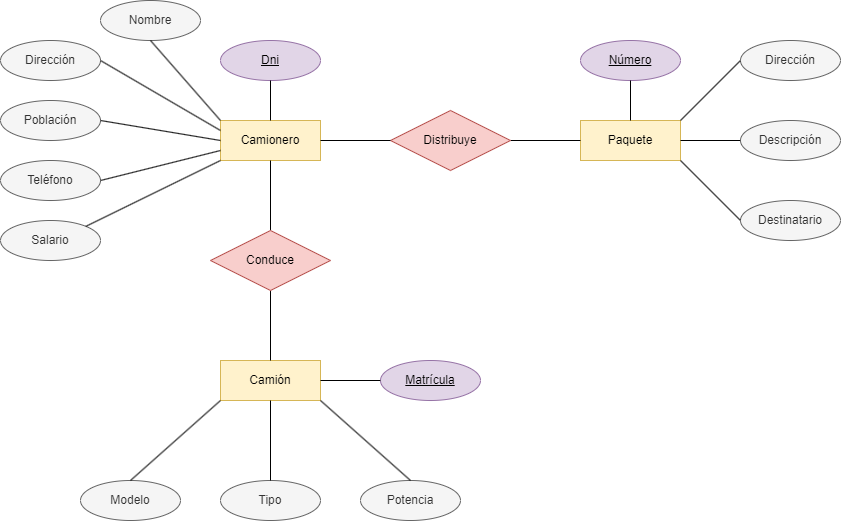

The diagram above was exported from draw.io. Its source (the exported page's mxGraphModel, read from the mxfile embedded in the PNG):
<mxGraphModel dx="2247" dy="849" grid="1" gridSize="10" guides="1" tooltips="1" connect="1" arrows="1" fold="1" page="1" pageScale="1" pageWidth="827" pageHeight="1169" math="0" shadow="0">
  <root>
    <mxCell id="0" />
    <mxCell id="1" parent="0" />
    <mxCell id="ReBZRMOoSH_v3E4CVmXt-1" value="Camionero" style="whiteSpace=wrap;html=1;align=center;fillColor=#fff2cc;strokeColor=#d6b656;" parent="1" vertex="1">
      <mxGeometry x="-1033" y="360" width="100" height="40" as="geometry" />
    </mxCell>
    <mxCell id="ReBZRMOoSH_v3E4CVmXt-2" value="Nombre" style="ellipse;whiteSpace=wrap;html=1;align=center;fillColor=#f5f5f5;strokeColor=#666666;fontColor=#333333;" parent="1" vertex="1">
      <mxGeometry x="-1153" y="240" width="100" height="40" as="geometry" />
    </mxCell>
    <mxCell id="ReBZRMOoSH_v3E4CVmXt-3" value="Dni" style="ellipse;whiteSpace=wrap;html=1;align=center;fontStyle=4;fillColor=#e1d5e7;strokeColor=#9673a6;" parent="1" vertex="1">
      <mxGeometry x="-1033" y="280" width="100" height="40" as="geometry" />
    </mxCell>
    <mxCell id="ReBZRMOoSH_v3E4CVmXt-4" value="Teléfono" style="ellipse;whiteSpace=wrap;html=1;align=center;fillColor=#f5f5f5;strokeColor=#666666;fontColor=#333333;" parent="1" vertex="1">
      <mxGeometry x="-1253" y="400" width="100" height="40" as="geometry" />
    </mxCell>
    <mxCell id="ReBZRMOoSH_v3E4CVmXt-5" value="Dirección" style="ellipse;whiteSpace=wrap;html=1;align=center;fillColor=#f5f5f5;strokeColor=#666666;fontColor=#333333;" parent="1" vertex="1">
      <mxGeometry x="-1253" y="280" width="100" height="40" as="geometry" />
    </mxCell>
    <mxCell id="ReBZRMOoSH_v3E4CVmXt-6" value="Población" style="ellipse;whiteSpace=wrap;html=1;align=center;fillColor=#f5f5f5;strokeColor=#666666;fontColor=#333333;" parent="1" vertex="1">
      <mxGeometry x="-1253" y="340" width="100" height="40" as="geometry" />
    </mxCell>
    <mxCell id="ReBZRMOoSH_v3E4CVmXt-7" value="Salario" style="ellipse;whiteSpace=wrap;html=1;align=center;fillColor=#f5f5f5;strokeColor=#666666;fontColor=#333333;" parent="1" vertex="1">
      <mxGeometry x="-1253" y="460" width="100" height="40" as="geometry" />
    </mxCell>
    <mxCell id="ReBZRMOoSH_v3E4CVmXt-8" value="" style="endArrow=none;html=1;rounded=0;exitX=1;exitY=0;exitDx=0;exitDy=0;entryX=0;entryY=1;entryDx=0;entryDy=0;" parent="1" source="ReBZRMOoSH_v3E4CVmXt-7" target="ReBZRMOoSH_v3E4CVmXt-1" edge="1">
      <mxGeometry relative="1" as="geometry">
        <mxPoint x="-1003" y="480" as="sourcePoint" />
        <mxPoint x="-1033" y="410" as="targetPoint" />
      </mxGeometry>
    </mxCell>
    <mxCell id="ReBZRMOoSH_v3E4CVmXt-9" value="" style="endArrow=none;html=1;rounded=0;entryX=0;entryY=0.25;entryDx=0;entryDy=0;exitX=1;exitY=0.5;exitDx=0;exitDy=0;" parent="1" source="ReBZRMOoSH_v3E4CVmXt-5" target="ReBZRMOoSH_v3E4CVmXt-1" edge="1">
      <mxGeometry relative="1" as="geometry">
        <mxPoint x="-1057.6446609406726" y="495.85786437626894" as="sourcePoint" />
        <mxPoint x="-998" y="410" as="targetPoint" />
      </mxGeometry>
    </mxCell>
    <mxCell id="ReBZRMOoSH_v3E4CVmXt-10" value="" style="endArrow=none;html=1;rounded=0;entryX=1;entryY=0.5;entryDx=0;entryDy=0;exitX=0;exitY=0.75;exitDx=0;exitDy=0;" parent="1" source="ReBZRMOoSH_v3E4CVmXt-1" target="ReBZRMOoSH_v3E4CVmXt-4" edge="1">
      <mxGeometry relative="1" as="geometry">
        <mxPoint x="-1047.6446609406726" y="505.85786437626894" as="sourcePoint" />
        <mxPoint x="-988" y="420" as="targetPoint" />
      </mxGeometry>
    </mxCell>
    <mxCell id="ReBZRMOoSH_v3E4CVmXt-11" value="" style="endArrow=none;html=1;rounded=0;entryX=0.5;entryY=1;entryDx=0;entryDy=0;exitX=0.5;exitY=0;exitDx=0;exitDy=0;" parent="1" source="ReBZRMOoSH_v3E4CVmXt-1" target="ReBZRMOoSH_v3E4CVmXt-3" edge="1">
      <mxGeometry relative="1" as="geometry">
        <mxPoint x="-1037.6446609406726" y="515.8578643762689" as="sourcePoint" />
        <mxPoint x="-978" y="430" as="targetPoint" />
      </mxGeometry>
    </mxCell>
    <mxCell id="ReBZRMOoSH_v3E4CVmXt-12" value="" style="endArrow=none;html=1;rounded=0;entryX=0;entryY=0.5;entryDx=0;entryDy=0;exitX=1;exitY=0.5;exitDx=0;exitDy=0;" parent="1" source="ReBZRMOoSH_v3E4CVmXt-6" target="ReBZRMOoSH_v3E4CVmXt-1" edge="1">
      <mxGeometry relative="1" as="geometry">
        <mxPoint x="-1027.6446609406726" y="525.8578643762689" as="sourcePoint" />
        <mxPoint x="-968" y="440" as="targetPoint" />
      </mxGeometry>
    </mxCell>
    <mxCell id="ReBZRMOoSH_v3E4CVmXt-13" value="" style="endArrow=none;html=1;rounded=0;exitX=0.5;exitY=1;exitDx=0;exitDy=0;entryX=0;entryY=0;entryDx=0;entryDy=0;" parent="1" source="ReBZRMOoSH_v3E4CVmXt-2" target="ReBZRMOoSH_v3E4CVmXt-1" edge="1">
      <mxGeometry relative="1" as="geometry">
        <mxPoint x="-1143" y="310" as="sourcePoint" />
        <mxPoint x="-1023" y="340" as="targetPoint" />
      </mxGeometry>
    </mxCell>
    <mxCell id="ReBZRMOoSH_v3E4CVmXt-14" value="Paquete" style="whiteSpace=wrap;html=1;align=center;fillColor=#fff2cc;strokeColor=#d6b656;" parent="1" vertex="1">
      <mxGeometry x="-673" y="360" width="100" height="40" as="geometry" />
    </mxCell>
    <mxCell id="ReBZRMOoSH_v3E4CVmXt-37" style="edgeStyle=orthogonalEdgeStyle;rounded=0;orthogonalLoop=1;jettySize=auto;html=1;entryX=0;entryY=0.5;entryDx=0;entryDy=0;endArrow=none;endFill=0;" parent="1" source="ReBZRMOoSH_v3E4CVmXt-15" target="ReBZRMOoSH_v3E4CVmXt-14" edge="1">
      <mxGeometry relative="1" as="geometry" />
    </mxCell>
    <mxCell id="ReBZRMOoSH_v3E4CVmXt-15" value="Distribuye" style="shape=rhombus;perimeter=rhombusPerimeter;whiteSpace=wrap;html=1;align=center;fillColor=#f8cecc;strokeColor=#b85450;" parent="1" vertex="1">
      <mxGeometry x="-863" y="350" width="120" height="60" as="geometry" />
    </mxCell>
    <mxCell id="ReBZRMOoSH_v3E4CVmXt-16" value="Número" style="ellipse;whiteSpace=wrap;html=1;align=center;fontStyle=4;fillColor=#e1d5e7;strokeColor=#9673a6;" parent="1" vertex="1">
      <mxGeometry x="-673" y="280" width="100" height="40" as="geometry" />
    </mxCell>
    <mxCell id="ReBZRMOoSH_v3E4CVmXt-17" value="" style="endArrow=none;html=1;rounded=0;entryX=0.5;entryY=1;entryDx=0;entryDy=0;exitX=0.5;exitY=0;exitDx=0;exitDy=0;" parent="1" source="ReBZRMOoSH_v3E4CVmXt-14" target="ReBZRMOoSH_v3E4CVmXt-16" edge="1">
      <mxGeometry relative="1" as="geometry">
        <mxPoint x="-973" y="370" as="sourcePoint" />
        <mxPoint x="-973" y="330" as="targetPoint" />
      </mxGeometry>
    </mxCell>
    <mxCell id="ReBZRMOoSH_v3E4CVmXt-18" value="Dirección" style="ellipse;whiteSpace=wrap;html=1;align=center;fillColor=#f5f5f5;strokeColor=#666666;fontColor=#333333;" parent="1" vertex="1">
      <mxGeometry x="-513" y="280" width="100" height="40" as="geometry" />
    </mxCell>
    <mxCell id="ReBZRMOoSH_v3E4CVmXt-19" value="Destinatario" style="ellipse;whiteSpace=wrap;html=1;align=center;fillColor=#f5f5f5;strokeColor=#666666;fontColor=#333333;" parent="1" vertex="1">
      <mxGeometry x="-513" y="440" width="100" height="40" as="geometry" />
    </mxCell>
    <mxCell id="ReBZRMOoSH_v3E4CVmXt-20" value="Descripción" style="ellipse;whiteSpace=wrap;html=1;align=center;fillColor=#f5f5f5;strokeColor=#666666;fontColor=#333333;" parent="1" vertex="1">
      <mxGeometry x="-513" y="360" width="100" height="40" as="geometry" />
    </mxCell>
    <mxCell id="ReBZRMOoSH_v3E4CVmXt-21" value="" style="endArrow=none;html=1;rounded=0;exitX=1;exitY=1;exitDx=0;exitDy=0;entryX=0;entryY=0.5;entryDx=0;entryDy=0;" parent="1" source="ReBZRMOoSH_v3E4CVmXt-14" target="ReBZRMOoSH_v3E4CVmXt-19" edge="1">
      <mxGeometry relative="1" as="geometry">
        <mxPoint x="-583" y="590" as="sourcePoint" />
        <mxPoint x="-423" y="590" as="targetPoint" />
      </mxGeometry>
    </mxCell>
    <mxCell id="ReBZRMOoSH_v3E4CVmXt-22" value="" style="endArrow=none;html=1;rounded=0;exitX=0;exitY=0.5;exitDx=0;exitDy=0;entryX=1;entryY=0.5;entryDx=0;entryDy=0;" parent="1" source="ReBZRMOoSH_v3E4CVmXt-20" target="ReBZRMOoSH_v3E4CVmXt-14" edge="1">
      <mxGeometry relative="1" as="geometry">
        <mxPoint x="-563" y="410" as="sourcePoint" />
        <mxPoint x="-503" y="470" as="targetPoint" />
      </mxGeometry>
    </mxCell>
    <mxCell id="ReBZRMOoSH_v3E4CVmXt-23" value="" style="endArrow=none;html=1;rounded=0;exitX=0;exitY=0.5;exitDx=0;exitDy=0;entryX=1;entryY=0;entryDx=0;entryDy=0;" parent="1" source="ReBZRMOoSH_v3E4CVmXt-18" target="ReBZRMOoSH_v3E4CVmXt-14" edge="1">
      <mxGeometry relative="1" as="geometry">
        <mxPoint x="-553" y="420" as="sourcePoint" />
        <mxPoint x="-493" y="480" as="targetPoint" />
      </mxGeometry>
    </mxCell>
    <mxCell id="ReBZRMOoSH_v3E4CVmXt-24" value="Camión" style="whiteSpace=wrap;html=1;align=center;fillColor=#fff2cc;strokeColor=#d6b656;" parent="1" vertex="1">
      <mxGeometry x="-1033" y="600" width="100" height="40" as="geometry" />
    </mxCell>
    <mxCell id="ReBZRMOoSH_v3E4CVmXt-40" style="edgeStyle=orthogonalEdgeStyle;rounded=0;orthogonalLoop=1;jettySize=auto;html=1;entryX=0.5;entryY=0;entryDx=0;entryDy=0;endArrow=none;endFill=0;" parent="1" source="ReBZRMOoSH_v3E4CVmXt-25" target="ReBZRMOoSH_v3E4CVmXt-24" edge="1">
      <mxGeometry relative="1" as="geometry" />
    </mxCell>
    <mxCell id="ReBZRMOoSH_v3E4CVmXt-42" style="edgeStyle=orthogonalEdgeStyle;rounded=0;orthogonalLoop=1;jettySize=auto;html=1;entryX=0.5;entryY=1;entryDx=0;entryDy=0;endArrow=none;endFill=0;" parent="1" source="ReBZRMOoSH_v3E4CVmXt-25" target="ReBZRMOoSH_v3E4CVmXt-1" edge="1">
      <mxGeometry relative="1" as="geometry" />
    </mxCell>
    <mxCell id="ReBZRMOoSH_v3E4CVmXt-25" value="Conduce" style="shape=rhombus;perimeter=rhombusPerimeter;whiteSpace=wrap;html=1;align=center;fillColor=#f8cecc;strokeColor=#b85450;" parent="1" vertex="1">
      <mxGeometry x="-1043" y="470" width="120" height="60" as="geometry" />
    </mxCell>
    <mxCell id="ReBZRMOoSH_v3E4CVmXt-26" value="Modelo" style="ellipse;whiteSpace=wrap;html=1;align=center;fillColor=#f5f5f5;strokeColor=#666666;fontColor=#333333;" parent="1" vertex="1">
      <mxGeometry x="-1173" y="720" width="100" height="40" as="geometry" />
    </mxCell>
    <mxCell id="ReBZRMOoSH_v3E4CVmXt-27" value="Tipo" style="ellipse;whiteSpace=wrap;html=1;align=center;fillColor=#f5f5f5;strokeColor=#666666;fontColor=#333333;" parent="1" vertex="1">
      <mxGeometry x="-1033" y="720" width="100" height="40" as="geometry" />
    </mxCell>
    <mxCell id="ReBZRMOoSH_v3E4CVmXt-28" value="Potencia" style="ellipse;whiteSpace=wrap;html=1;align=center;fillColor=#f5f5f5;strokeColor=#666666;fontColor=#333333;" parent="1" vertex="1">
      <mxGeometry x="-893" y="720" width="100" height="40" as="geometry" />
    </mxCell>
    <mxCell id="ReBZRMOoSH_v3E4CVmXt-29" value="" style="endArrow=none;html=1;rounded=0;exitX=0.5;exitY=1;exitDx=0;exitDy=0;entryX=0.5;entryY=0;entryDx=0;entryDy=0;" parent="1" source="ReBZRMOoSH_v3E4CVmXt-24" target="ReBZRMOoSH_v3E4CVmXt-27" edge="1">
      <mxGeometry relative="1" as="geometry">
        <mxPoint x="-1157.6446609406726" y="475.85786437626894" as="sourcePoint" />
        <mxPoint x="-1023" y="410" as="targetPoint" />
      </mxGeometry>
    </mxCell>
    <mxCell id="ReBZRMOoSH_v3E4CVmXt-30" value="" style="endArrow=none;html=1;rounded=0;exitX=0;exitY=1;exitDx=0;exitDy=0;entryX=0.5;entryY=0;entryDx=0;entryDy=0;" parent="1" source="ReBZRMOoSH_v3E4CVmXt-24" target="ReBZRMOoSH_v3E4CVmXt-26" edge="1">
      <mxGeometry relative="1" as="geometry">
        <mxPoint x="-973" y="650" as="sourcePoint" />
        <mxPoint x="-973" y="730" as="targetPoint" />
      </mxGeometry>
    </mxCell>
    <mxCell id="ReBZRMOoSH_v3E4CVmXt-31" value="" style="endArrow=none;html=1;rounded=0;exitX=1;exitY=1;exitDx=0;exitDy=0;entryX=0.5;entryY=0;entryDx=0;entryDy=0;" parent="1" source="ReBZRMOoSH_v3E4CVmXt-24" target="ReBZRMOoSH_v3E4CVmXt-28" edge="1">
      <mxGeometry relative="1" as="geometry">
        <mxPoint x="-963" y="660" as="sourcePoint" />
        <mxPoint x="-963" y="740" as="targetPoint" />
      </mxGeometry>
    </mxCell>
    <mxCell id="ReBZRMOoSH_v3E4CVmXt-32" value="Matrícula" style="ellipse;whiteSpace=wrap;html=1;align=center;fontStyle=4;fillColor=#e1d5e7;strokeColor=#9673a6;" parent="1" vertex="1">
      <mxGeometry x="-873" y="600" width="100" height="40" as="geometry" />
    </mxCell>
    <mxCell id="ReBZRMOoSH_v3E4CVmXt-33" value="" style="endArrow=none;html=1;rounded=0;exitX=1;exitY=0.5;exitDx=0;exitDy=0;entryX=0;entryY=0.5;entryDx=0;entryDy=0;" parent="1" source="ReBZRMOoSH_v3E4CVmXt-24" target="ReBZRMOoSH_v3E4CVmXt-32" edge="1">
      <mxGeometry relative="1" as="geometry">
        <mxPoint x="-923" y="650" as="sourcePoint" />
        <mxPoint x="-833" y="730" as="targetPoint" />
      </mxGeometry>
    </mxCell>
    <mxCell id="ReBZRMOoSH_v3E4CVmXt-38" value="" style="endArrow=none;html=1;rounded=0;exitX=1;exitY=0.5;exitDx=0;exitDy=0;entryX=0;entryY=0.5;entryDx=0;entryDy=0;" parent="1" source="ReBZRMOoSH_v3E4CVmXt-1" target="ReBZRMOoSH_v3E4CVmXt-15" edge="1">
      <mxGeometry relative="1" as="geometry">
        <mxPoint x="-923" y="650" as="sourcePoint" />
        <mxPoint x="-833" y="730" as="targetPoint" />
      </mxGeometry>
    </mxCell>
  </root>
</mxGraphModel>